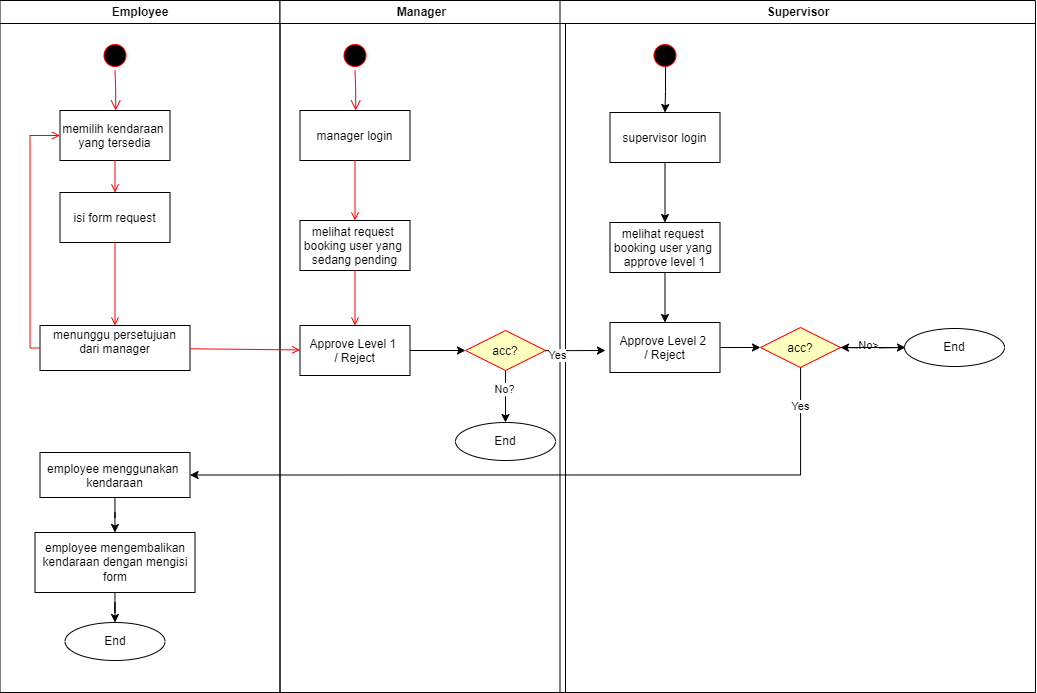

The diagram above was exported from draw.io. Its source (the exported page's mxGraphModel, read from the mxfile embedded in the PNG):
<mxGraphModel dx="1418" dy="985" grid="1" gridSize="10" guides="1" tooltips="1" connect="1" arrows="1" fold="1" page="1" pageScale="1" pageWidth="1169" pageHeight="826" background="none" math="0" shadow="0">
  <root>
    <mxCell id="0" />
    <mxCell id="1" parent="0" />
    <mxCell id="2" value="Employee" style="swimlane;whiteSpace=wrap" parent="1" vertex="1">
      <mxGeometry x="164.5" y="128" width="280" height="692" as="geometry" />
    </mxCell>
    <mxCell id="5" value="" style="ellipse;shape=startState;fillColor=#000000;strokeColor=#ff0000;" parent="2" vertex="1">
      <mxGeometry x="100" y="40" width="30" height="30" as="geometry" />
    </mxCell>
    <mxCell id="6" value="" style="edgeStyle=elbowEdgeStyle;elbow=horizontal;verticalAlign=bottom;endArrow=open;endSize=8;strokeColor=#FF0000;endFill=1;rounded=0" parent="2" source="5" target="7" edge="1">
      <mxGeometry x="100" y="40" as="geometry">
        <mxPoint x="115" y="110" as="targetPoint" />
      </mxGeometry>
    </mxCell>
    <mxCell id="7" value="memilih kendaraan &#10;yang tersedia" style="" parent="2" vertex="1">
      <mxGeometry x="60" y="110" width="110" height="50" as="geometry" />
    </mxCell>
    <mxCell id="8" value="isi form request" style="" parent="2" vertex="1">
      <mxGeometry x="60" y="192" width="110" height="50" as="geometry" />
    </mxCell>
    <mxCell id="9" value="" style="endArrow=open;strokeColor=#FF0000;endFill=1;rounded=0" parent="2" source="7" target="8" edge="1">
      <mxGeometry relative="1" as="geometry" />
    </mxCell>
    <mxCell id="10" value="menunggu persetujuan&#10;dari manager&#10;" style="" parent="2" vertex="1">
      <mxGeometry x="40" y="325" width="150" height="45" as="geometry" />
    </mxCell>
    <mxCell id="11" value="" style="endArrow=open;strokeColor=#FF0000;endFill=1;rounded=0" parent="2" source="8" target="10" edge="1">
      <mxGeometry relative="1" as="geometry" />
    </mxCell>
    <mxCell id="12" value="" style="edgeStyle=elbowEdgeStyle;elbow=horizontal;strokeColor=#FF0000;endArrow=open;endFill=1;rounded=0" parent="2" source="10" target="7" edge="1">
      <mxGeometry width="100" height="100" relative="1" as="geometry">
        <mxPoint x="160" y="290" as="sourcePoint" />
        <mxPoint x="260" y="190" as="targetPoint" />
        <Array as="points">
          <mxPoint x="30" y="250" />
        </Array>
      </mxGeometry>
    </mxCell>
    <mxCell id="E8yF45vzUAudlxdGUgbx-92" value="" style="edgeStyle=orthogonalEdgeStyle;rounded=0;orthogonalLoop=1;jettySize=auto;html=1;" edge="1" parent="2" source="E8yF45vzUAudlxdGUgbx-71" target="E8yF45vzUAudlxdGUgbx-91">
      <mxGeometry relative="1" as="geometry" />
    </mxCell>
    <mxCell id="E8yF45vzUAudlxdGUgbx-71" value="employee menggunakan &#10;kendaraan" style="" vertex="1" parent="2">
      <mxGeometry x="40" y="452" width="150" height="45" as="geometry" />
    </mxCell>
    <mxCell id="E8yF45vzUAudlxdGUgbx-96" style="edgeStyle=orthogonalEdgeStyle;rounded=0;orthogonalLoop=1;jettySize=auto;html=1;entryX=0.5;entryY=0;entryDx=0;entryDy=0;" edge="1" parent="2" source="E8yF45vzUAudlxdGUgbx-91" target="E8yF45vzUAudlxdGUgbx-95">
      <mxGeometry relative="1" as="geometry" />
    </mxCell>
    <mxCell id="E8yF45vzUAudlxdGUgbx-91" value="employee mengembalikan kendaraan dengan mengisi form" style="whiteSpace=wrap;html=1;" vertex="1" parent="2">
      <mxGeometry x="35" y="532" width="160" height="60" as="geometry" />
    </mxCell>
    <mxCell id="E8yF45vzUAudlxdGUgbx-95" value="End" style="ellipse;whiteSpace=wrap;html=1;" vertex="1" parent="2">
      <mxGeometry x="65" y="622" width="100" height="38" as="geometry" />
    </mxCell>
    <mxCell id="3" value="Manager " style="swimlane;whiteSpace=wrap" parent="1" vertex="1">
      <mxGeometry x="444.5" y="128" width="285.5" height="692" as="geometry" />
    </mxCell>
    <mxCell id="13" value="" style="ellipse;shape=startState;fillColor=#000000;strokeColor=#ff0000;" parent="3" vertex="1">
      <mxGeometry x="60" y="40" width="30" height="30" as="geometry" />
    </mxCell>
    <mxCell id="14" value="" style="edgeStyle=elbowEdgeStyle;elbow=horizontal;verticalAlign=bottom;endArrow=open;endSize=8;strokeColor=#FF0000;endFill=1;rounded=0" parent="3" source="13" target="15" edge="1">
      <mxGeometry x="40" y="20" as="geometry">
        <mxPoint x="55" y="90" as="targetPoint" />
      </mxGeometry>
    </mxCell>
    <mxCell id="15" value="manager login" style="" parent="3" vertex="1">
      <mxGeometry x="20" y="110" width="110" height="50" as="geometry" />
    </mxCell>
    <mxCell id="16" value="melihat request &#10;booking user yang &#10;sedang pending" style="" parent="3" vertex="1">
      <mxGeometry x="20" y="220" width="110" height="50" as="geometry" />
    </mxCell>
    <mxCell id="17" value="" style="endArrow=open;strokeColor=#FF0000;endFill=1;rounded=0" parent="3" source="15" target="16" edge="1">
      <mxGeometry relative="1" as="geometry" />
    </mxCell>
    <mxCell id="E8yF45vzUAudlxdGUgbx-47" style="edgeStyle=orthogonalEdgeStyle;rounded=0;orthogonalLoop=1;jettySize=auto;html=1;entryX=0;entryY=0.5;entryDx=0;entryDy=0;" edge="1" parent="3" source="18" target="21">
      <mxGeometry relative="1" as="geometry" />
    </mxCell>
    <mxCell id="18" value="Approve Level 1 &#10;/ Reject" style="" parent="3" vertex="1">
      <mxGeometry x="20" y="325" width="110" height="50" as="geometry" />
    </mxCell>
    <mxCell id="19" value="" style="endArrow=open;strokeColor=#FF0000;endFill=1;rounded=0" parent="3" source="16" target="18" edge="1">
      <mxGeometry relative="1" as="geometry" />
    </mxCell>
    <mxCell id="E8yF45vzUAudlxdGUgbx-46" value="" style="edgeStyle=orthogonalEdgeStyle;rounded=0;orthogonalLoop=1;jettySize=auto;html=1;" edge="1" parent="3" source="21">
      <mxGeometry relative="1" as="geometry">
        <mxPoint x="225.5" y="422" as="targetPoint" />
      </mxGeometry>
    </mxCell>
    <mxCell id="E8yF45vzUAudlxdGUgbx-49" value="No?" style="edgeLabel;html=1;align=center;verticalAlign=middle;resizable=0;points=[];" vertex="1" connectable="0" parent="E8yF45vzUAudlxdGUgbx-46">
      <mxGeometry x="-0.3269" y="-2" relative="1" as="geometry">
        <mxPoint as="offset" />
      </mxGeometry>
    </mxCell>
    <mxCell id="21" value="acc?" style="rhombus;fillColor=#ffffc0;strokeColor=#ff0000;" parent="3" vertex="1">
      <mxGeometry x="185.5" y="330" width="80" height="40" as="geometry" />
    </mxCell>
    <mxCell id="E8yF45vzUAudlxdGUgbx-98" value="End" style="ellipse;whiteSpace=wrap;html=1;" vertex="1" parent="3">
      <mxGeometry x="175.5" y="422" width="100" height="38" as="geometry" />
    </mxCell>
    <mxCell id="4" value="Supervisor" style="swimlane;whiteSpace=wrap;startSize=23;" parent="1" vertex="1">
      <mxGeometry x="724.5" y="128" width="475.5" height="692" as="geometry" />
    </mxCell>
    <mxCell id="E8yF45vzUAudlxdGUgbx-60" value="" style="edgeStyle=orthogonalEdgeStyle;rounded=0;orthogonalLoop=1;jettySize=auto;html=1;" edge="1" parent="4">
      <mxGeometry relative="1" as="geometry">
        <mxPoint x="105.5" y="347.0476190476189" as="sourcePoint" />
        <mxPoint x="200.5" y="347" as="targetPoint" />
      </mxGeometry>
    </mxCell>
    <mxCell id="E8yF45vzUAudlxdGUgbx-52" value="Approve Level 2 &#10;/ Reject" style="" vertex="1" parent="4">
      <mxGeometry x="50" y="322" width="110" height="50" as="geometry" />
    </mxCell>
    <mxCell id="E8yF45vzUAudlxdGUgbx-55" style="edgeStyle=orthogonalEdgeStyle;rounded=0;orthogonalLoop=1;jettySize=auto;html=1;entryX=0.5;entryY=0;entryDx=0;entryDy=0;exitX=0.517;exitY=0.733;exitDx=0;exitDy=0;exitPerimeter=0;" edge="1" parent="4" source="E8yF45vzUAudlxdGUgbx-53" target="E8yF45vzUAudlxdGUgbx-54">
      <mxGeometry relative="1" as="geometry" />
    </mxCell>
    <mxCell id="E8yF45vzUAudlxdGUgbx-53" value="" style="ellipse;shape=startState;fillColor=#000000;strokeColor=#ff0000;" vertex="1" parent="4">
      <mxGeometry x="90" y="40" width="30" height="30" as="geometry" />
    </mxCell>
    <mxCell id="E8yF45vzUAudlxdGUgbx-57" style="edgeStyle=orthogonalEdgeStyle;rounded=0;orthogonalLoop=1;jettySize=auto;html=1;entryX=0.5;entryY=0;entryDx=0;entryDy=0;" edge="1" parent="4" source="E8yF45vzUAudlxdGUgbx-54" target="E8yF45vzUAudlxdGUgbx-56">
      <mxGeometry relative="1" as="geometry" />
    </mxCell>
    <mxCell id="E8yF45vzUAudlxdGUgbx-54" value="supervisor login" style="" vertex="1" parent="4">
      <mxGeometry x="50" y="112" width="110" height="50" as="geometry" />
    </mxCell>
    <mxCell id="E8yF45vzUAudlxdGUgbx-58" style="edgeStyle=orthogonalEdgeStyle;rounded=0;orthogonalLoop=1;jettySize=auto;html=1;entryX=0.5;entryY=0;entryDx=0;entryDy=0;" edge="1" parent="4" source="E8yF45vzUAudlxdGUgbx-56" target="E8yF45vzUAudlxdGUgbx-52">
      <mxGeometry relative="1" as="geometry" />
    </mxCell>
    <mxCell id="E8yF45vzUAudlxdGUgbx-56" value="melihat request &#10;booking user yang &#10;approve level 1" style="" vertex="1" parent="4">
      <mxGeometry x="50" y="222" width="110" height="50" as="geometry" />
    </mxCell>
    <mxCell id="E8yF45vzUAudlxdGUgbx-61" value="acc?" style="rhombus;fillColor=#ffffc0;strokeColor=#ff0000;" vertex="1" parent="4">
      <mxGeometry x="200.5" y="327" width="80" height="40" as="geometry" />
    </mxCell>
    <mxCell id="E8yF45vzUAudlxdGUgbx-65" value="" style="edgeStyle=orthogonalEdgeStyle;rounded=0;orthogonalLoop=1;jettySize=auto;html=1;" edge="1" parent="4" target="E8yF45vzUAudlxdGUgbx-61">
      <mxGeometry relative="1" as="geometry">
        <mxPoint x="345.5" y="346.9999999999999" as="sourcePoint" />
      </mxGeometry>
    </mxCell>
    <mxCell id="E8yF45vzUAudlxdGUgbx-66" value="No&amp;gt;" style="edgeLabel;html=1;align=center;verticalAlign=middle;resizable=0;points=[];" vertex="1" connectable="0" parent="E8yF45vzUAudlxdGUgbx-65">
      <mxGeometry x="0.146" y="-3" relative="1" as="geometry">
        <mxPoint as="offset" />
      </mxGeometry>
    </mxCell>
    <mxCell id="E8yF45vzUAudlxdGUgbx-73" value="" style="edgeStyle=orthogonalEdgeStyle;rounded=0;orthogonalLoop=1;jettySize=auto;html=1;" edge="1" parent="4" source="E8yF45vzUAudlxdGUgbx-61">
      <mxGeometry relative="1" as="geometry">
        <mxPoint x="1004.5" y="475" as="sourcePoint" />
        <mxPoint x="345.5" y="347.0000000000001" as="targetPoint" />
      </mxGeometry>
    </mxCell>
    <mxCell id="E8yF45vzUAudlxdGUgbx-112" value="End" style="ellipse;whiteSpace=wrap;html=1;" vertex="1" parent="4">
      <mxGeometry x="344.5" y="328" width="100" height="38" as="geometry" />
    </mxCell>
    <mxCell id="20" value="" style="endArrow=open;strokeColor=#FF0000;endFill=1;rounded=0" parent="1" source="10" target="18" edge="1">
      <mxGeometry relative="1" as="geometry" />
    </mxCell>
    <mxCell id="E8yF45vzUAudlxdGUgbx-51" value="" style="edgeStyle=orthogonalEdgeStyle;rounded=0;orthogonalLoop=1;jettySize=auto;html=1;" edge="1" parent="1" source="21">
      <mxGeometry relative="1" as="geometry">
        <mxPoint x="770" y="478" as="targetPoint" />
      </mxGeometry>
    </mxCell>
    <mxCell id="E8yF45vzUAudlxdGUgbx-70" value="Yes" style="edgeLabel;html=1;align=center;verticalAlign=middle;resizable=0;points=[];" vertex="1" connectable="0" parent="E8yF45vzUAudlxdGUgbx-51">
      <mxGeometry x="-0.5513" y="-4" relative="1" as="geometry">
        <mxPoint x="-1" as="offset" />
      </mxGeometry>
    </mxCell>
    <mxCell id="E8yF45vzUAudlxdGUgbx-89" style="edgeStyle=orthogonalEdgeStyle;rounded=0;orthogonalLoop=1;jettySize=auto;html=1;entryX=1;entryY=0.5;entryDx=0;entryDy=0;" edge="1" parent="1" source="E8yF45vzUAudlxdGUgbx-61" target="E8yF45vzUAudlxdGUgbx-71">
      <mxGeometry relative="1" as="geometry">
        <Array as="points">
          <mxPoint x="965" y="603" />
        </Array>
      </mxGeometry>
    </mxCell>
    <mxCell id="E8yF45vzUAudlxdGUgbx-90" value="Yes" style="edgeLabel;html=1;align=center;verticalAlign=middle;resizable=0;points=[];" vertex="1" connectable="0" parent="E8yF45vzUAudlxdGUgbx-89">
      <mxGeometry x="-0.8936" y="-1" relative="1" as="geometry">
        <mxPoint as="offset" />
      </mxGeometry>
    </mxCell>
  </root>
</mxGraphModel>